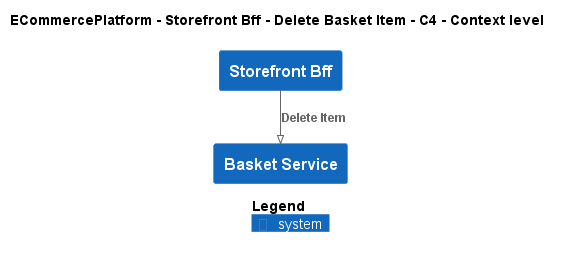

The diagram above was rendered by PlantUML. Its source (embedded in the PNG):
@startuml
!pragma layout smetana
!include ..\..\..\..\..\.c4s\C4_Context.puml

AddElementTag("c4interflow:lifecycle:new", $bgColor=green, $fontColor=#ffffff, $borderColor=green, $shadowing="False")
AddElementTag("c4interflow:lifecycle:changed", $bgColor=orange, $fontColor=#ffffff, $borderColor=orange, $shadowing="False")
AddElementTag("c4interflow:lifecycle:removed", $bgColor=red, $fontColor=#ffffff, $borderColor=red, $shadowing="False")

AddRelTag("c4interflow:lifecycle:new", $textColor=green, $lineColor=green)
AddRelTag("c4interflow:lifecycle:changed", $textColor=orange, $lineColor=orange)
AddRelTag("c4interflow:lifecycle:removed", $textColor=red, $lineColor=red)

SHOW_PERSON_PORTRAIT()
LAYOUT_TOP_DOWN()

skinparam linetype polyline

title ECommercePlatform - Storefront Bff - Delete Basket Item - C4 - Context level

System(ECommercePlatform.SoftwareSystems.StorefrontBff, "Storefront Bff", "")
System(ECommercePlatform.SoftwareSystems.BasketService, "Basket Service", "")

Rel(ECommercePlatform.SoftwareSystems.StorefrontBff, ECommercePlatform.SoftwareSystems.BasketService, "Delete Item")


SHOW_LEGEND()
@enduml